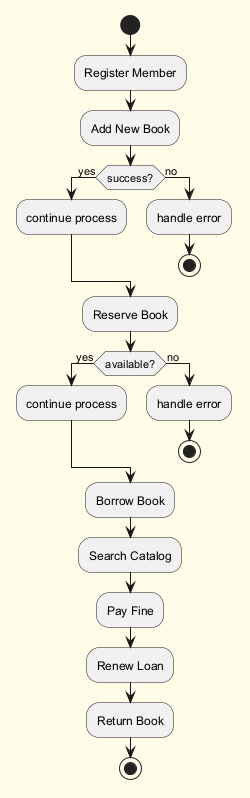

The diagram above was rendered by PlantUML. Its source (embedded in the PNG):
@startuml
skinparam backgroundColor #FFFDE7
skinparam classBackgroundColor #FFF9C4
skinparam classBorderColor #F57F17
start
:Register Member;
:Add New Book;
if (success?) then (yes)
:continue process;
else (no)
:handle error;
stop
endif
:Reserve Book;
if (available?) then (yes)
:continue process;
else (no)
:handle error;
stop
endif
:Borrow Book;
:Search Catalog;
:Pay Fine;
:Renew Loan;
:Return Book;
stop
@enduml